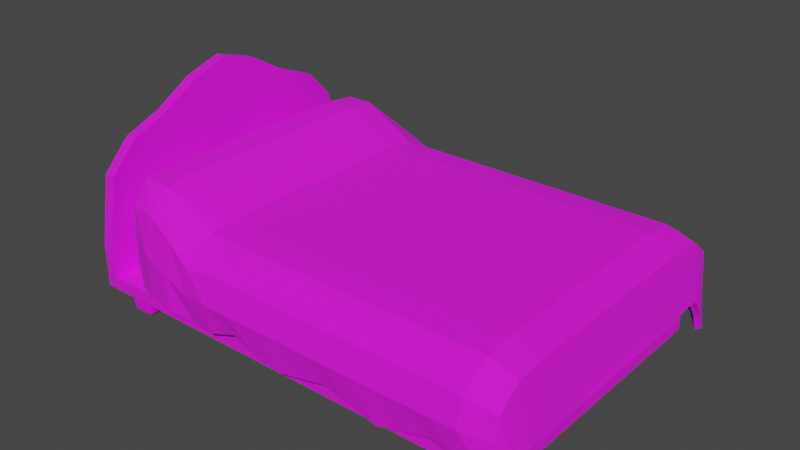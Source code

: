 # Source: Bed.blend  (saved by Blender 3.1.7; exported with 4.5.12 LTS)
import bpy
from mathutils import Matrix  # noqa: F401  (used for matrix-valued properties, if any)

bpy.ops.wm.read_factory_settings(use_empty=True)
scene = bpy.context.scene
scene.name = 'Scene'

# ---- collections
col_collection = bpy.data.collections.new('Collection'); scene.collection.children.link(col_collection)

# ---- images (referenced by path relative to the original .blend; pixels are not part of the script)
import os
ASSET_DIR = os.environ.get("B2B_ASSET_DIR", "")  # directory of the original .blend (textures are referenced by path, not embedded)
HERE = os.path.dirname(os.path.abspath(__file__))  # packed textures are extracted next to this script under _unpacked/

def load_image(name, relpath, width, height, colorspace="sRGB"):
    """Load a texture the original file referenced (path relative to the .blend, or extracted next to this script)."""
    p = next((c for c in (os.path.join(HERE, relpath), os.path.join(ASSET_DIR, relpath)) if relpath and os.path.exists(c)), "")
    if p:
        img = bpy.data.images.load(p, check_existing=True)
        img.name = name
    else:  # same state as the original file: an image datablock whose file is absent (Cycles renders it pink)
        img = bpy.data.images.new(name, width, height)
        img.source = "FILE"
        img.filepath = "//" + (relpath or name)
    img.colorspace_settings.name = colorspace
    return img
img_2023_03_10___material_sheet_png = load_image('2023-03-10 — Material sheet.png', '2023-03-13 — Bed normal map.png', 1024, 1024, 'sRGB')

# ---- materials (node trees are filled in below, after node groups)
mat_material = bpy.data.materials.new('Material')
mat_material.alpha_threshold = 0.0
mat_material.line_color = (0.0, 0.0, 0.0, 1.0)

# ---- material node trees
mat_material.use_nodes = True; mat_material.node_tree.nodes.clear()
_N = mat_material.node_tree.nodes; _L = mat_material.node_tree.links
n0 = _N.new('ShaderNodeOutputMaterial'); n0.name = 'Material Output'; n0.location = (300, 300)
n1 = _N.new('ShaderNodeBsdfPrincipled'); n1.name = 'Principled BSDF'; n1.location = (10, 300)
n1.distribution = 'GGX'
n1.subsurface_method = 'RANDOM_WALK_SKIN'
n1.inputs[2].default_value = 0.9211
n1.inputs[3].default_value = 1.45
n1.inputs[8].default_value = 1.0
n1.inputs[10].default_value = 0.008772
n1.inputs[27].default_value = (0.0, 0.0, 0.0, 1.0)
n1.inputs[28].default_value = 1.0
n2 = _N.new('ShaderNodeTexImage'); n2.name = 'Image Texture'; n2.location = (-280, 260)
n2.image = img_2023_03_10___material_sheet_png
n3 = _N.new('ShaderNodeMix'); n3.name = 'Mix'; n3.location = (-160, 180)
n3.data_type = 'RGBA'
n3.inputs[0].default_value = 0.008772
n3.inputs[7].default_value = (0.1128, 0.1128, 0.1128, 1.0)
_L.new(n1.outputs[0], n0.inputs[0])
_L.new(n2.outputs[0], n3.inputs[6])
_L.new(n3.outputs[2], n1.inputs[0])
n0.is_active_output = True

# ---- world
world_world = bpy.data.worlds.new('World'); scene.world = world_world
world_world.use_nodes = True; world_world.node_tree.nodes.clear()
_N = world_world.node_tree.nodes; _L = world_world.node_tree.links
n0 = _N.new('ShaderNodeOutputWorld'); n0.name = 'World Output'; n0.location = (300, 300)
n1 = _N.new('ShaderNodeBackground'); n1.name = 'Background'; n1.location = (10, 300)
n1.inputs[0].default_value = (0.05088, 0.05088, 0.05088, 1.0)
_L.new(n1.outputs[0], n0.inputs[0])
n0.is_active_output = True
world_world.color = (0.05088, 0.05088, 0.05088)
world_world.use_sun_shadow = False
world_world.sun_shadow_jitter_overblur = 0.0

# ---- meshes
me_cube_001 = bpy.data.meshes.new('Cube.001')
me_cube_001.from_pydata([(-1.0, -1.0, -1.0), (-1.0, -1.0, 1.0), (-1.0, 1.0, -1.0), (-1.0, 1.0, 1.0), (1.0, -1.0, -1.0), (1.0, -1.0, 1.0), (1.0, 1.0, -1.0), (1.0, 1.0, 1.0)], [], [(0, 1, 3, 2), (2, 3, 7, 6), (6, 7, 5, 4), (4, 5, 1, 0), (2, 6, 4, 0), (7, 3, 1, 5)])
_uv = me_cube_001.uv_layers.new(name='UVMap')
_uv.uv.foreach_set('vector', [0.3942, 0.595, 0.4274, 0.595, 0.4274, 0.6282, 0.3942, 0.6282, 0.3942, 0.6282, 0.4274, 0.6282, 0.4274, 0.6614, 0.3942, 0.6614, 0.3942, 0.6614, 0.4274, 0.6614, 0.4274, 0.6946, 0.3942, 0.6946, 0.3942, 0.6946, 0.4274, 0.6946, 0.4274, 0.7278, 0.3942, 0.7278, 0.361, 0.6614, 0.3942, 0.6614, 0.3942, 0.6946, 0.361, 0.6946, 0.4274, 0.6614, 0.4606, 0.6614, 0.4606, 0.6946, 0.4274, 0.6946])
me_cube_001.materials.append(mat_material)
me_cube_001.use_remesh_fix_poles = True
me_cube_001.use_remesh_preserve_attributes = False
me_cube_001.update()
me_cube_002 = bpy.data.meshes.new('Cube.002')
me_cube_002.from_pydata([(-1.0, -1.0, -1.0), (-1.0, -1.0, 1.0), (-1.0, 1.0, -1.0), (-1.0, 1.0, 1.0), (1.0, -1.0, -1.0), (1.0, -1.0, 1.0), (1.0, 1.0, -1.0), (1.0, 1.0, 1.0)], [], [(0, 1, 3, 2), (2, 3, 7, 6), (6, 7, 5, 4), (4, 5, 1, 0), (2, 6, 4, 0), (7, 3, 1, 5)])
_uv = me_cube_002.uv_layers.new(name='UVMap')
_uv.uv.foreach_set('vector', [0.9029, 0.9894, 0.8535, 0.9894, 0.8535, 0.9399, 0.9029, 0.9399, 0.9029, 0.9399, 0.8535, 0.9399, 0.8535, 0.8905, 0.9029, 0.8905, 0.9029, 0.8905, 0.8535, 0.8905, 0.8535, 0.8411, 0.9029, 0.8411, 0.9029, 0.8411, 0.8535, 0.8411, 0.8535, 0.7916, 0.9029, 0.7916, 0.9523, 0.8905, 0.9029, 0.8905, 0.9029, 0.8411, 0.9523, 0.8411, 0.8535, 0.8905, 0.8041, 0.8905, 0.8041, 0.8411, 0.8535, 0.8411])
me_cube_002.materials.append(mat_material)
me_cube_002.use_remesh_fix_poles = True
me_cube_002.use_remesh_preserve_attributes = False
me_cube_002.update()
me_cube_003 = bpy.data.meshes.new('Cube.003')
me_cube_003.from_pydata([(-1.0, -1.0, -1.0), (-1.0, -1.0, 1.0), (-1.0, 1.0, -1.0), (-1.0, 1.0, 1.0), (1.0, -1.0, -1.0), (1.0, -1.0, 1.0), (1.0, 1.0, -1.0), (1.0, 1.0, 1.0)], [], [(0, 1, 3, 2), (2, 3, 7, 6), (6, 7, 5, 4), (4, 5, 1, 0), (2, 6, 4, 0), (7, 3, 1, 5)])
_uv = me_cube_003.uv_layers.new(name='UVMap')
_uv.uv.foreach_set('vector', [0.9029, 0.9894, 0.8535, 0.9894, 0.8535, 0.9399, 0.9029, 0.9399, 0.9029, 0.9399, 0.8535, 0.9399, 0.8535, 0.8905, 0.9029, 0.8905, 0.9029, 0.8905, 0.8535, 0.8905, 0.8535, 0.8411, 0.9029, 0.8411, 0.9029, 0.8411, 0.8535, 0.8411, 0.8535, 0.7916, 0.9029, 0.7916, 0.9523, 0.8905, 0.9029, 0.8905, 0.9029, 0.8411, 0.9523, 0.8411, 0.8535, 0.8905, 0.8041, 0.8905, 0.8041, 0.8411, 0.8535, 0.8411])
me_cube_003.materials.append(mat_material)
me_cube_003.use_remesh_fix_poles = True
me_cube_003.use_remesh_preserve_attributes = False
me_cube_003.update()
me_cube_004 = bpy.data.meshes.new('Cube.004')
me_cube_004.from_pydata([(-1.0, -1.0, -1.0), (-1.0, -1.0, 1.0), (-1.0, 1.0, -1.0), (-1.0, 1.0, 1.0), (-0.9512, 1.0, -1.0), (-0.9512, 1.0, 1.0), (-0.9512, -1.0, -1.0), (-0.9512, -1.0, 1.0), (-1.0, 0.75, -1.0), (-1.0, 0.5, -1.0), (-1.0, 0.25, -1.0), (-1.0, 0.0, -1.0), (-1.0, -0.25, -1.0), (-1.0, -0.5, -1.0), (-1.0, -0.75, -1.0), (-1.0, -0.75, 1.0), (-1.0, -0.5, 1.0), (-1.0, -0.25, 1.0), (-1.0, 0.0, 1.0), (-1.0, 0.25, 1.0), (-1.0, 0.5, 1.0), (-1.0, 0.75, 1.0), (0.9606, -0.75, -1.0), (0.9606, -0.5, -1.0), (0.9606, -0.25, -1.0), (0.9606, 0.0, -1.0), (0.9606, 0.25, -1.0), (0.9606, 0.5, -1.0), (0.9606, 0.75, -1.0), (0.9606, 0.75, 1.0), (0.9606, 0.5, 1.0), (0.9606, 0.25, 1.0), (0.9606, 0.0, 1.0), (0.9606, -0.25, 1.0), (0.9606, -0.5, 1.0), (0.9606, -0.75, 1.0), (-0.9512, 0.75, 1.0), (-0.9512, 0.5, 1.0), (-0.9512, 0.25, 1.0), (-0.9512, 0.0, 1.0), (-0.9512, -0.25, 1.0), (-0.9512, -0.5, 1.0), (-0.9512, -0.75, 1.0), (-0.9512, 0.75, -1.0), (-0.9512, 0.5, -1.0), (-0.9512, 0.25, -1.0), (-0.9512, 0.0, -1.0), (-0.9512, -0.25, -1.0), (-0.9512, -0.5, -1.0), (-0.9512, -0.75, -1.0), (-1.0, -0.75, 22.04), (-1.0, -0.5, 24.5), (-1.0, -0.25, 28.26), (-1.0, 0.0, 30.2), (-1.0, 0.25, 28.26), (-1.0, 0.5, 24.5), (-1.0, 0.75, 22.04), (-0.9512, 0.75, 22.04), (-0.9512, 0.5, 24.5), (-0.9512, 0.25, 28.26), (-0.9512, 0.0, 30.2), (-0.9512, -0.25, 28.26), (-0.9512, -0.5, 24.5), (-0.9512, -0.75, 22.04), (0.9606, -0.7829, -1.0), (0.7435, -1.0, -1.0), (0.897, -0.9364, -1.0), (0.7435, -1.0, 1.0), (0.9606, -0.7829, 1.0), (0.897, -0.9364, 1.0), (0.7435, 1.0, -1.0), (0.9606, 0.7829, -1.0), (0.897, 0.9364, -1.0), (0.9606, 0.7829, 1.0), (0.7435, 1.0, 1.0), (0.897, 0.9364, 1.0), (-1.0, -1.0, 6.076), (-1.0, -0.75, 22.04), (-1.0, -0.9268, 17.34), (-1.0, 0.75, 22.04), (-1.0, 1.0, 6.076), (-1.0, 0.9268, 17.34), (-0.9512, -0.75, 22.04), (-0.9512, -1.0, 6.076), (-0.9512, -0.9268, 17.34), (-0.9512, 1.0, 6.076), (-0.9512, 0.75, 22.04), (-0.9512, 0.9268, 17.34)], [], [(8, 21, 3, 2), (73, 75, 74, 5, 36, 29), (35, 42, 7, 67, 69, 68), (6, 7, 1, 0), (22, 35, 68, 64), (71, 73, 29, 28), (14, 49, 6, 0), (49, 22, 64, 66, 65, 6), (2, 3, 5, 4), (86, 79, 56, 57), (63, 50, 77, 82), (3, 21, 56, 79, 81, 80), (15, 1, 76, 78, 77, 50), (7, 42, 63, 82, 84, 83), (21, 20, 55, 56), (20, 19, 54, 55), (19, 18, 53, 54), (18, 17, 52, 53), (17, 16, 51, 52), (16, 15, 50, 51), (5, 3, 80, 85), (57, 56, 55, 58), (58, 55, 54, 59), (59, 54, 53, 60), (60, 53, 52, 61), (61, 52, 51, 62), (62, 51, 50, 63), (2, 4, 43, 8), (8, 43, 44, 9), (9, 44, 45, 10), (10, 45, 46, 11), (11, 46, 47, 12), (12, 47, 48, 13), (13, 48, 49, 14), (29, 36, 37, 30), (30, 37, 38, 31), (31, 38, 39, 32), (32, 39, 40, 33), (33, 40, 41, 34), (34, 41, 42, 35), (36, 5, 85, 87, 86, 57), (42, 41, 62, 63), (41, 40, 61, 62), (40, 39, 60, 61), (39, 38, 59, 60), (38, 37, 58, 59), (37, 36, 57, 58), (4, 5, 74, 70), (43, 28, 27, 44), (44, 27, 26, 45), (45, 26, 25, 46), (46, 25, 24, 47), (47, 24, 23, 48), (48, 23, 22, 49), (4, 70, 72, 71, 28, 43), (28, 29, 30, 27), (27, 30, 31, 26), (26, 31, 32, 25), (25, 32, 33, 24), (24, 33, 34, 23), (23, 34, 35, 22), (0, 1, 15, 14), (14, 15, 16, 13), (13, 16, 17, 12), (12, 17, 18, 11), (11, 18, 19, 10), (10, 19, 20, 9), (9, 20, 21, 8), (73, 71, 72, 75), (75, 72, 70, 74), (67, 65, 66, 69), (69, 66, 64, 68), (65, 67, 7, 6), (82, 77, 78, 84), (84, 78, 76, 83), (79, 86, 87, 81), (81, 87, 85, 80), (1, 7, 83, 76)])
_uv = me_cube_004.uv_layers.new(name='UVMap')
_uv.uv.foreach_set('vector', [0.1469, 0.8532, 0.1828, 0.8532, 0.1828, 0.8577, 0.1469, 0.8577, 0.1828, 0.8975, 0.1839, 0.8947, 0.1867, 0.8936, 0.2177, 0.8936, 0.2177, 0.8981, 0.1828, 0.8981, 0.1828, 0.925, 0.2177, 0.925, 0.2177, 0.9294, 0.1867, 0.9294, 0.1839, 0.9283, 0.1828, 0.9255, 0.1469, 0.9644, 0.1828, 0.9644, 0.1828, 0.9653, 0.1469, 0.9653, 0.1469, 0.925, 0.1828, 0.925, 0.1828, 0.9255, 0.1469, 0.9255, 0.1469, 0.8975, 0.1828, 0.8975, 0.1828, 0.8981, 0.1469, 0.8981, 0.1111, 0.925, 0.1119, 0.925, 0.1119, 0.9294, 0.1111, 0.9294, 0.1119, 0.925, 0.1469, 0.925, 0.1469, 0.9255, 0.1458, 0.9283, 0.1429, 0.9294, 0.1119, 0.9294, 0.1469, 0.8577, 0.1828, 0.8577, 0.1828, 0.8586, 0.1469, 0.8586, 0.2177, 0.8981, 0.2186, 0.8981, 0.2186, 0.8981, 0.2177, 0.8981, 0.2177, 0.925, 0.2186, 0.925, 0.2186, 0.925, 0.2177, 0.925, 0.1828, 0.8577, 0.1828, 0.8532, 0.1828, 0.8532, 0.1828, 0.8532, 0.1828, 0.8564, 0.1828, 0.8577, 0.1828, 0.8264, 0.1828, 0.8219, 0.1828, 0.8219, 0.1828, 0.8232, 0.1828, 0.8264, 0.1828, 0.8264, 0.2177, 0.9294, 0.2177, 0.925, 0.2177, 0.925, 0.2177, 0.925, 0.2177, 0.9281, 0.2177, 0.9294, 0.1828, 0.8532, 0.1828, 0.8488, 0.1828, 0.8488, 0.1828, 0.8532, 0.1828, 0.8488, 0.1828, 0.8443, 0.1828, 0.8443, 0.1828, 0.8488, 0.1828, 0.8443, 0.1828, 0.8398, 0.1828, 0.8398, 0.1828, 0.8443, 0.1828, 0.8398, 0.1828, 0.8353, 0.1828, 0.8353, 0.1828, 0.8398, 0.1828, 0.8353, 0.1828, 0.8308, 0.1828, 0.8308, 0.1828, 0.8353, 0.1828, 0.8308, 0.1828, 0.8264, 0.1828, 0.8264, 0.1828, 0.8308, 0.1828, 0.8586, 0.1828, 0.8577, 0.1828, 0.8577, 0.1828, 0.8586, 0.2177, 0.8981, 0.2186, 0.8981, 0.2186, 0.9025, 0.2177, 0.9025, 0.2177, 0.9025, 0.2186, 0.9025, 0.2186, 0.907, 0.2177, 0.907, 0.2177, 0.907, 0.2186, 0.907, 0.2186, 0.9115, 0.2177, 0.9115, 0.2177, 0.9115, 0.2186, 0.9115, 0.2186, 0.916, 0.2177, 0.916, 0.2177, 0.916, 0.2186, 0.916, 0.2186, 0.9205, 0.2177, 0.9205, 0.2177, 0.9205, 0.2186, 0.9205, 0.2186, 0.925, 0.2177, 0.925, 0.1111, 0.8936, 0.1119, 0.8936, 0.1119, 0.8981, 0.1111, 0.8981, 0.1111, 0.8981, 0.1119, 0.8981, 0.1119, 0.9025, 0.1111, 0.9025, 0.1111, 0.9025, 0.1119, 0.9025, 0.1119, 0.907, 0.1111, 0.907, 0.1111, 0.907, 0.1119, 0.907, 0.1119, 0.9115, 0.1111, 0.9115, 0.1111, 0.9115, 0.1119, 0.9115, 0.1119, 0.916, 0.1111, 0.916, 0.1111, 0.916, 0.1119, 0.916, 0.1119, 0.9205, 0.1111, 0.9205, 0.1111, 0.9205, 0.1119, 0.9205, 0.1119, 0.925, 0.1111, 0.925, 0.1828, 0.8981, 0.2177, 0.8981, 0.2177, 0.9025, 0.1828, 0.9025, 0.1828, 0.9025, 0.2177, 0.9025, 0.2177, 0.907, 0.1828, 0.907, 0.1828, 0.907, 0.2177, 0.907, 0.2177, 0.9115, 0.1828, 0.9115, 0.1828, 0.9115, 0.2177, 0.9115, 0.2177, 0.916, 0.1828, 0.916, 0.1828, 0.916, 0.2177, 0.916, 0.2177, 0.9205, 0.1828, 0.9205, 0.1828, 0.9205, 0.2177, 0.9205, 0.2177, 0.925, 0.1828, 0.925, 0.2177, 0.8981, 0.2177, 0.8936, 0.2177, 0.8936, 0.2177, 0.8949, 0.2177, 0.8981, 0.2177, 0.8981, 0.2177, 0.925, 0.2177, 0.9205, 0.2177, 0.9205, 0.2177, 0.925, 0.2177, 0.9205, 0.2177, 0.916, 0.2177, 0.916, 0.2177, 0.9205, 0.2177, 0.916, 0.2177, 0.9115, 0.2177, 0.9115, 0.2177, 0.916, 0.2177, 0.9115, 0.2177, 0.907, 0.2177, 0.907, 0.2177, 0.9115, 0.2177, 0.907, 0.2177, 0.9025, 0.2177, 0.9025, 0.2177, 0.907, 0.2177, 0.9025, 0.2177, 0.8981, 0.2177, 0.8981, 0.2177, 0.9025, 0.1469, 0.8586, 0.1828, 0.8586, 0.1828, 0.8896, 0.1469, 0.8896, 0.1119, 0.8981, 0.1469, 0.8981, 0.1469, 0.9025, 0.1119, 0.9025, 0.1119, 0.9025, 0.1469, 0.9025, 0.1469, 0.907, 0.1119, 0.907, 0.1119, 0.907, 0.1469, 0.907, 0.1469, 0.9115, 0.1119, 0.9115, 0.1119, 0.9115, 0.1469, 0.9115, 0.1469, 0.916, 0.1119, 0.916, 0.1119, 0.916, 0.1469, 0.916, 0.1469, 0.9205, 0.1119, 0.9205, 0.1119, 0.9205, 0.1469, 0.9205, 0.1469, 0.925, 0.1119, 0.925, 0.1119, 0.8936, 0.1429, 0.8936, 0.1458, 0.8947, 0.1469, 0.8975, 0.1469, 0.8981, 0.1119, 0.8981, 0.1469, 0.8981, 0.1828, 0.8981, 0.1828, 0.9025, 0.1469, 0.9025, 0.1469, 0.9025, 0.1828, 0.9025, 0.1828, 0.907, 0.1469, 0.907, 0.1469, 0.907, 0.1828, 0.907, 0.1828, 0.9115, 0.1469, 0.9115, 0.1469, 0.9115, 0.1828, 0.9115, 0.1828, 0.916, 0.1469, 0.916, 0.1469, 0.916, 0.1828, 0.916, 0.1828, 0.9205, 0.1469, 0.9205, 0.1469, 0.9205, 0.1828, 0.9205, 0.1828, 0.925, 0.1469, 0.925, 0.1469, 0.8219, 0.1828, 0.8219, 0.1828, 0.8264, 0.1469, 0.8264, 0.1469, 0.8264, 0.1828, 0.8264, 0.1828, 0.8308, 0.1469, 0.8308, 0.1469, 0.8308, 0.1828, 0.8308, 0.1828, 0.8353, 0.1469, 0.8353, 0.1469, 0.8353, 0.1828, 0.8353, 0.1828, 0.8398, 0.1469, 0.8398, 0.1469, 0.8398, 0.1828, 0.8398, 0.1828, 0.8443, 0.1469, 0.8443, 0.1469, 0.8443, 0.1828, 0.8443, 0.1828, 0.8488, 0.1469, 0.8488, 0.1469, 0.8488, 0.1828, 0.8488, 0.1828, 0.8532, 0.1469, 0.8532, 0.1828, 0.8975, 0.1469, 0.8975, 0.1469, 0.8936, 0.1828, 0.8936, 0.1828, 0.8936, 0.1469, 0.8936, 0.1469, 0.8896, 0.1828, 0.8896, 0.1828, 0.9334, 0.1469, 0.9334, 0.1469, 0.9294, 0.1828, 0.9294, 0.1828, 0.9294, 0.1469, 0.9294, 0.1469, 0.9255, 0.1828, 0.9255, 0.1469, 0.9334, 0.1828, 0.9334, 0.1828, 0.9644, 0.1469, 0.9644, 0.2177, 0.925, 0.2186, 0.925, 0.2186, 0.9294, 0.2177, 0.9294, 0.1828, 0.9644, 0.1828, 0.9653, 0.1828, 0.9653, 0.1828, 0.9644, 0.2186, 0.8981, 0.2177, 0.8981, 0.2177, 0.8936, 0.2186, 0.8936, 0.1828, 0.8577, 0.1828, 0.8586, 0.1828, 0.8586, 0.1828, 0.8577, 0.1828, 0.9653, 0.1828, 0.9644, 0.1828, 0.9644, 0.1828, 0.9653])
me_cube_004.materials.append(mat_material)
me_cube_004.use_remesh_fix_poles = True
me_cube_004.use_remesh_preserve_attributes = False
me_cube_004.update()
me_cube_005 = bpy.data.meshes.new('Cube.005')
me_cube_005.from_pydata([(13.15, -10.61, -1.101), (13.15, -10.61, 0.02822), (13.15, -8.61, -1.101), (13.15, -8.61, 0.02822), (15.15, -10.61, -1.101), (15.15, -10.61, 0.02822), (15.15, -8.61, -1.101), (15.15, -8.61, 0.02822), (-14.9, -10.61, -1.101), (-14.9, -10.61, 0.02822), (-14.9, -8.61, -1.101), (-14.9, -8.61, 0.02822), (-16.9, -10.61, -1.101), (-16.9, -10.61, 0.02822), (-16.9, -8.61, -1.101), (-16.9, -8.61, 0.02822), (13.15, 10.61, -1.101), (13.15, 10.61, 0.02822), (13.15, 8.61, -1.101), (13.15, 8.61, 0.02822), (15.15, 10.61, -1.101), (15.15, 10.61, 0.02822), (15.15, 8.61, -1.101), (15.15, 8.61, 0.02822), (-14.9, 10.61, -1.101), (-14.9, 10.61, 0.02822), (-14.9, 8.61, -1.101), (-14.9, 8.61, 0.02822), (-16.9, 10.61, -1.101), (-16.9, 10.61, 0.02822), (-16.9, 8.61, -1.101), (-16.9, 8.61, 0.02822)], [], [(0, 1, 3, 2), (2, 3, 7, 6), (6, 7, 5, 4), (4, 5, 1, 0), (2, 6, 4, 0), (7, 3, 1, 5), (8, 10, 11, 9), (10, 14, 15, 11), (14, 12, 13, 15), (12, 8, 9, 13), (10, 8, 12, 14), (15, 13, 9, 11), (16, 18, 19, 17), (18, 22, 23, 19), (22, 20, 21, 23), (20, 16, 17, 21), (18, 16, 20, 22), (23, 21, 17, 19), (24, 25, 27, 26), (26, 27, 31, 30), (30, 31, 29, 28), (28, 29, 25, 24), (26, 30, 28, 24), (31, 27, 25, 29)])
_uv = me_cube_005.uv_layers.new(name='UVMap')
_uv.uv.foreach_set('vector', [0.3514, 0.8205, 0.3872, 0.8205, 0.3872, 0.8563, 0.3514, 0.8563, 0.3514, 0.8563, 0.3872, 0.8563, 0.3872, 0.892, 0.3514, 0.892, 0.3514, 0.892, 0.3872, 0.892, 0.3872, 0.9278, 0.3514, 0.9278, 0.3514, 0.9278, 0.3872, 0.9278, 0.3872, 0.9636, 0.3514, 0.9636, 0.3157, 0.892, 0.3514, 0.892, 0.3514, 0.9278, 0.3157, 0.9278, 0.3872, 0.892, 0.423, 0.892, 0.423, 0.9278, 0.3872, 0.9278, 0.3514, 0.8205, 0.3514, 0.8563, 0.3872, 0.8563, 0.3872, 0.8205, 0.3514, 0.8563, 0.3514, 0.892, 0.3872, 0.892, 0.3872, 0.8563, 0.3514, 0.892, 0.3514, 0.9278, 0.3872, 0.9278, 0.3872, 0.892, 0.3514, 0.9278, 0.3514, 0.9636, 0.3872, 0.9636, 0.3872, 0.9278, 0.3157, 0.892, 0.3157, 0.9278, 0.3514, 0.9278, 0.3514, 0.892, 0.3872, 0.892, 0.3872, 0.9278, 0.423, 0.9278, 0.423, 0.892, 0.3514, 0.8205, 0.3514, 0.8563, 0.3872, 0.8563, 0.3872, 0.8205, 0.3514, 0.8563, 0.3514, 0.892, 0.3872, 0.892, 0.3872, 0.8563, 0.3514, 0.892, 0.3514, 0.9278, 0.3872, 0.9278, 0.3872, 0.892, 0.3514, 0.9278, 0.3514, 0.9636, 0.3872, 0.9636, 0.3872, 0.9278, 0.3157, 0.892, 0.3157, 0.9278, 0.3514, 0.9278, 0.3514, 0.892, 0.3872, 0.892, 0.3872, 0.9278, 0.423, 0.9278, 0.423, 0.892, 0.3514, 0.8205, 0.3872, 0.8205, 0.3872, 0.8563, 0.3514, 0.8563, 0.3514, 0.8563, 0.3872, 0.8563, 0.3872, 0.892, 0.3514, 0.892, 0.3514, 0.892, 0.3872, 0.892, 0.3872, 0.9278, 0.3514, 0.9278, 0.3514, 0.9278, 0.3872, 0.9278, 0.3872, 0.9636, 0.3514, 0.9636, 0.3157, 0.892, 0.3514, 0.892, 0.3514, 0.9278, 0.3157, 0.9278, 0.3872, 0.892, 0.423, 0.892, 0.423, 0.9278, 0.3872, 0.9278])
me_cube_005.materials.append(mat_material)
me_cube_005.use_remesh_fix_poles = True
me_cube_005.use_remesh_preserve_attributes = False
me_cube_005.update()
me_plane_001 = bpy.data.meshes.new('Plane.001')
me_plane_001.from_pydata([(-0.9938, 0.6837, -0.3097), (0.9131, 0.7114, -0.4177), (-0.9938, 0.5, 0.12), (-0.9938, 0.0, 0.12), (0.9131, 0.0, -0.2378), (0.9131, 0.4825, -0.2515), (0.5062, 0.7444, -0.3003), (0.006168, 0.7444, -0.3003), (-0.4938, 0.7444, -0.302), (-0.4938, 0.0, -0.002569), (-0.4938, 0.5, -0.002569), (0.006168, 0.0, -0.002569), (0.006168, 0.5, -0.002569), (0.5062, 0.0, -0.002569), (0.5062, 0.5, -0.002569), (0.9131, 0.5402, -0.247), (0.9131, 0.611, -0.2547), (0.9131, 0.6764, -0.3438), (-0.6188, 0.7287, -0.3135), (-0.7438, 0.7547, -0.2941), (-0.8688, 0.7343, -0.2956), (-0.9938, 0.6948, -0.1171), (-0.9938, 0.6875, 0.03739), (-0.9938, 0.625, 0.1079), (-0.9938, 0.375, 0.12), (-0.9938, 0.25, 0.12), (-0.9938, 0.125, 0.12), (0.9131, 0.125, -0.2378), (0.9131, 0.25, -0.2378), (0.9131, 0.3768, -0.2513), (0.8693, 0.7338, -0.358), (0.7562, 0.7428, -0.3113), (0.6312, 0.7444, -0.2708), (0.3812, 0.7444, -0.3346), (0.2562, 0.7444, -0.3003), (0.1312, 0.7444, -0.2757), (-0.1188, 0.7444, -0.3248), (-0.2438, 0.7444, -0.3003), (-0.3688, 0.7444, -0.261), (-0.4938, 0.625, -0.01465), (-0.4938, 0.7465, -0.08387), (-0.4938, 0.7711, -0.1796), (-0.4938, 0.125, -0.002569), (-0.4938, 0.25, -0.002569), (-0.4938, 0.375, -0.002569), (0.006168, 0.625, -0.01465), (0.006168, 0.7465, -0.08387), (0.006168, 0.7711, -0.1788), (0.006168, 0.125, -0.002569), (0.006168, 0.25, -0.002569), (0.006168, 0.375, -0.002569), (0.5062, 0.625, -0.01465), (0.5062, 0.7465, -0.08387), (0.5062, 0.7711, -0.1788), (0.5062, 0.125, -0.002569), (0.5062, 0.25, -0.002569), (0.5062, 0.375, -0.002569), (-0.6188, 0.0, -0.002569), (-0.7438, 0.0, 0.06125), (-0.8688, 0.0, 0.12), (-0.6188, 0.5, -0.002569), (-0.7438, 0.5, 0.06125), (-0.8688, 0.5, 0.12), (-0.1188, 0.0, -0.002569), (-0.2438, 0.0, -0.002569), (-0.3688, 0.0, -0.002569), (-0.1188, 0.5, -0.002569), (-0.2438, 0.5, -0.002569), (-0.3688, 0.5, -0.002569), (0.3812, 0.0, -0.002569), (0.2562, 0.0, -0.002569), (0.1312, 0.0, -0.002569), (0.3812, 0.5, -0.002569), (0.2562, 0.5, -0.002569), (0.1312, 0.5, -0.002569), (0.8693, 0.0, -0.03252), (0.7562, 0.0, -0.002569), (0.6312, 0.0, -0.002569), (0.8693, 0.5, -0.03252), (0.7562, 0.5, -0.002569), (0.6312, 0.5, -0.002569), (0.6312, 0.125, -0.002569), (0.6312, 0.25, -0.002569), (0.6312, 0.375, -0.002569), (0.7562, 0.125, -0.002569), (0.7562, 0.25, -0.002569), (0.7562, 0.375, -0.002569), (0.8693, 0.125, -0.03252), (0.8693, 0.25, -0.03252), (0.8693, 0.375, -0.03252), (0.1312, 0.125, -0.002569), (0.1312, 0.25, -0.002569), (0.1312, 0.375, -0.002569), (0.2562, 0.125, -0.002569), (0.2562, 0.25, -0.002569), (0.2562, 0.375, -0.002569), (0.3812, 0.125, -0.002569), (0.3812, 0.25, -0.002569), (0.3812, 0.375, -0.002569), (-0.3688, 0.125, -0.002569), (-0.3688, 0.25, -0.002569), (-0.3688, 0.375, -0.002569), (-0.2438, 0.125, -0.002569), (-0.2438, 0.25, -0.002569), (-0.2438, 0.375, -0.002569), (-0.1188, 0.125, -0.002569), (-0.1188, 0.25, -0.002569), (-0.1188, 0.375, -0.002569), (-0.8688, 0.125, 0.12), (-0.8688, 0.25, 0.12), (-0.8688, 0.375, 0.12), (-0.7438, 0.125, 0.06125), (-0.7438, 0.25, 0.06125), (-0.7438, 0.375, 0.06125), (-0.6188, 0.125, -0.002569), (-0.6188, 0.25, -0.002569), (-0.6188, 0.375, -0.002569), (0.1312, 0.625, -0.01465), (0.1312, 0.7465, -0.08387), (0.1312, 0.7711, -0.1788), (0.2562, 0.625, -0.01465), (0.2562, 0.7465, -0.08387), (0.2562, 0.7711, -0.1788), (0.3812, 0.625, -0.01465), (0.3812, 0.7465, -0.08387), (0.3812, 0.7711, -0.1788), (-0.3688, 0.625, -0.01465), (-0.3688, 0.7465, -0.08387), (-0.3688, 0.7711, -0.1788), (-0.2438, 0.625, -0.01465), (-0.2438, 0.7465, -0.08387), (-0.2438, 0.7711, -0.1788), (-0.1188, 0.625, -0.01465), (-0.1188, 0.7465, -0.08387), (-0.1188, 0.7711, -0.1788), (-0.8688, 0.625, 0.1079), (-0.8688, 0.7134, 0.03739), (-0.8688, 0.7451, -0.1041), (-0.7438, 0.625, 0.04917), (-0.7438, 0.7365, -0.01496), (-0.7438, 0.7593, -0.1429), (-0.6188, 0.625, -0.01465), (-0.6188, 0.7567, -0.07801), (-0.6188, 0.7607, -0.1887), (0.6312, 0.625, -0.01465), (0.6312, 0.7465, -0.08387), (0.6312, 0.7711, -0.1788), (0.7562, 0.625, -0.01465), (0.7562, 0.7465, -0.08387), (0.7562, 0.7711, -0.1788), (0.8693, 0.625, -0.0446), (0.8693, 0.7215, -0.1134), (0.8693, 0.736, -0.1959)], [], [(152, 17, 1, 30), (143, 41, 8, 18), (134, 47, 7, 36), (125, 53, 6, 33), (116, 44, 10, 60), (107, 50, 12, 66), (98, 56, 14, 72), (89, 29, 5, 78), (56, 83, 80, 14), (83, 86, 79, 80), (86, 89, 78, 79), (13, 77, 81, 54), (54, 81, 82, 55), (55, 82, 83, 56), (77, 76, 84, 81), (81, 84, 85, 82), (82, 85, 86, 83), (76, 75, 87, 84), (84, 87, 88, 85), (85, 88, 89, 86), (75, 4, 27, 87), (87, 27, 28, 88), (88, 28, 29, 89), (50, 92, 74, 12), (92, 95, 73, 74), (95, 98, 72, 73), (11, 71, 90, 48), (48, 90, 91, 49), (49, 91, 92, 50), (71, 70, 93, 90), (90, 93, 94, 91), (91, 94, 95, 92), (70, 69, 96, 93), (93, 96, 97, 94), (94, 97, 98, 95), (69, 13, 54, 96), (96, 54, 55, 97), (97, 55, 56, 98), (44, 101, 68, 10), (101, 104, 67, 68), (104, 107, 66, 67), (9, 65, 99, 42), (42, 99, 100, 43), (43, 100, 101, 44), (65, 64, 102, 99), (99, 102, 103, 100), (100, 103, 104, 101), (64, 63, 105, 102), (102, 105, 106, 103), (103, 106, 107, 104), (63, 11, 48, 105), (105, 48, 49, 106), (106, 49, 50, 107), (24, 110, 62, 2), (110, 113, 61, 62), (113, 116, 60, 61), (3, 59, 108, 26), (26, 108, 109, 25), (25, 109, 110, 24), (59, 58, 111, 108), (108, 111, 112, 109), (109, 112, 113, 110), (58, 57, 114, 111), (111, 114, 115, 112), (112, 115, 116, 113), (57, 9, 42, 114), (114, 42, 43, 115), (115, 43, 44, 116), (47, 119, 35, 7), (119, 122, 34, 35), (122, 125, 33, 34), (12, 74, 117, 45), (45, 117, 118, 46), (46, 118, 119, 47), (74, 73, 120, 117), (117, 120, 121, 118), (118, 121, 122, 119), (73, 72, 123, 120), (120, 123, 124, 121), (121, 124, 125, 122), (72, 14, 51, 123), (123, 51, 52, 124), (124, 52, 53, 125), (41, 128, 38, 8), (128, 131, 37, 38), (131, 134, 36, 37), (10, 68, 126, 39), (39, 126, 127, 40), (40, 127, 128, 41), (68, 67, 129, 126), (126, 129, 130, 127), (127, 130, 131, 128), (67, 66, 132, 129), (129, 132, 133, 130), (130, 133, 134, 131), (66, 12, 45, 132), (132, 45, 46, 133), (133, 46, 47, 134), (21, 137, 20, 0), (137, 140, 19, 20), (140, 143, 18, 19), (2, 62, 135, 23), (23, 135, 136, 22), (22, 136, 137, 21), (62, 61, 138, 135), (135, 138, 139, 136), (136, 139, 140, 137), (61, 60, 141, 138), (138, 141, 142, 139), (139, 142, 143, 140), (60, 10, 39, 141), (141, 39, 40, 142), (142, 40, 41, 143), (53, 146, 32, 6), (146, 149, 31, 32), (149, 152, 30, 31), (14, 80, 144, 51), (51, 144, 145, 52), (52, 145, 146, 53), (80, 79, 147, 144), (144, 147, 148, 145), (145, 148, 149, 146), (79, 78, 150, 147), (147, 150, 151, 148), (148, 151, 152, 149), (78, 5, 15, 150), (150, 15, 16, 151), (151, 16, 17, 152)])
_uv = me_plane_001.uv_layers.new(name='UVMap')
_uv.uv.foreach_set('vector', [0.9471, 0.9565, 0.9427, 0.9456, 0.9453, 0.9402, 0.947, 0.9445, 0.8818, 0.957, 0.891, 0.9577, 0.891, 0.9487, 0.8818, 0.9478, 0.9185, 0.9577, 0.9277, 0.9577, 0.9277, 0.9488, 0.9185, 0.947, 0.9552, 0.9577, 0.9644, 0.9577, 0.9644, 0.9488, 0.9552, 0.9463, 0.8818, 0.9604, 0.891, 0.9604, 0.891, 0.9696, 0.8818, 0.9696, 0.9185, 0.9604, 0.9277, 0.9604, 0.9277, 0.9696, 0.9185, 0.9696, 0.9552, 0.9604, 0.9644, 0.9604, 0.9644, 0.9696, 0.9552, 0.9696, 0.9206, 0.9684, 0.9208, 0.9524, 0.9285, 0.9524, 0.9298, 0.9684, 0.9644, 0.9604, 0.9735, 0.9604, 0.9735, 0.9696, 0.9644, 0.9696, 0.9735, 0.9604, 0.9827, 0.9604, 0.9827, 0.9696, 0.9735, 0.9696, 0.9827, 0.9604, 0.991, 0.9604, 0.991, 0.9696, 0.9827, 0.9696, 0.9644, 0.9329, 0.9735, 0.9329, 0.9735, 0.942, 0.9644, 0.942, 0.9644, 0.942, 0.9735, 0.942, 0.9735, 0.9512, 0.9644, 0.9512, 0.9644, 0.9512, 0.9735, 0.9512, 0.9735, 0.9604, 0.9644, 0.9604, 0.9735, 0.9329, 0.9827, 0.9329, 0.9827, 0.942, 0.9735, 0.942, 0.9735, 0.942, 0.9827, 0.942, 0.9827, 0.9512, 0.9735, 0.9512, 0.9735, 0.9512, 0.9827, 0.9512, 0.9827, 0.9604, 0.9735, 0.9604, 0.9827, 0.9329, 0.991, 0.9329, 0.991, 0.942, 0.9827, 0.942, 0.9827, 0.942, 0.991, 0.942, 0.991, 0.9512, 0.9827, 0.9512, 0.9827, 0.9512, 0.991, 0.9512, 0.991, 0.9604, 0.9827, 0.9604, 0.8931, 0.9684, 0.8931, 0.9534, 0.9023, 0.9534, 0.9023, 0.9684, 0.9023, 0.9684, 0.9023, 0.9534, 0.9114, 0.9534, 0.9114, 0.9684, 0.9114, 0.9684, 0.9114, 0.9534, 0.9208, 0.9524, 0.9206, 0.9684, 0.9277, 0.9604, 0.9368, 0.9604, 0.9368, 0.9696, 0.9277, 0.9696, 0.9368, 0.9604, 0.946, 0.9604, 0.946, 0.9696, 0.9368, 0.9696, 0.946, 0.9604, 0.9552, 0.9604, 0.9552, 0.9696, 0.946, 0.9696, 0.9277, 0.9329, 0.9368, 0.9329, 0.9368, 0.942, 0.9277, 0.942, 0.9277, 0.942, 0.9368, 0.942, 0.9368, 0.9512, 0.9277, 0.9512, 0.9277, 0.9512, 0.9368, 0.9512, 0.9368, 0.9604, 0.9277, 0.9604, 0.9368, 0.9329, 0.946, 0.9329, 0.946, 0.942, 0.9368, 0.942, 0.9368, 0.942, 0.946, 0.942, 0.946, 0.9512, 0.9368, 0.9512, 0.9368, 0.9512, 0.946, 0.9512, 0.946, 0.9604, 0.9368, 0.9604, 0.946, 0.9329, 0.9552, 0.9329, 0.9552, 0.942, 0.946, 0.942, 0.946, 0.942, 0.9552, 0.942, 0.9552, 0.9512, 0.946, 0.9512, 0.946, 0.9512, 0.9552, 0.9512, 0.9552, 0.9604, 0.946, 0.9604, 0.9552, 0.9329, 0.9644, 0.9329, 0.9644, 0.942, 0.9552, 0.942, 0.9552, 0.942, 0.9644, 0.942, 0.9644, 0.9512, 0.9552, 0.9512, 0.9552, 0.9512, 0.9644, 0.9512, 0.9644, 0.9604, 0.9552, 0.9604, 0.891, 0.9604, 0.9001, 0.9604, 0.9001, 0.9696, 0.891, 0.9696, 0.9001, 0.9604, 0.9093, 0.9604, 0.9093, 0.9696, 0.9001, 0.9696, 0.9093, 0.9604, 0.9185, 0.9604, 0.9185, 0.9696, 0.9093, 0.9696, 0.891, 0.9329, 0.9001, 0.9329, 0.9001, 0.942, 0.891, 0.942, 0.891, 0.942, 0.9001, 0.942, 0.9001, 0.9512, 0.891, 0.9512, 0.891, 0.9512, 0.9001, 0.9512, 0.9001, 0.9604, 0.891, 0.9604, 0.9001, 0.9329, 0.9093, 0.9329, 0.9093, 0.942, 0.9001, 0.942, 0.9001, 0.942, 0.9093, 0.942, 0.9093, 0.9512, 0.9001, 0.9512, 0.9001, 0.9512, 0.9093, 0.9512, 0.9093, 0.9604, 0.9001, 0.9604, 0.9093, 0.9329, 0.9185, 0.9329, 0.9185, 0.942, 0.9093, 0.942, 0.9093, 0.942, 0.9185, 0.942, 0.9185, 0.9512, 0.9093, 0.9512, 0.9093, 0.9512, 0.9185, 0.9512, 0.9185, 0.9604, 0.9093, 0.9604, 0.9185, 0.9329, 0.9277, 0.9329, 0.9277, 0.942, 0.9185, 0.942, 0.9185, 0.942, 0.9277, 0.942, 0.9277, 0.9512, 0.9185, 0.9512, 0.9185, 0.9512, 0.9277, 0.9512, 0.9277, 0.9604, 0.9185, 0.9604, 0.8543, 0.9604, 0.8634, 0.9604, 0.8634, 0.9696, 0.8543, 0.9696, 0.8634, 0.9604, 0.8726, 0.9604, 0.8726, 0.9696, 0.8634, 0.9696, 0.8726, 0.9604, 0.8818, 0.9604, 0.8818, 0.9696, 0.8726, 0.9696, 0.8543, 0.9329, 0.8634, 0.9329, 0.8634, 0.942, 0.8543, 0.942, 0.8543, 0.942, 0.8634, 0.942, 0.8634, 0.9512, 0.8543, 0.9512, 0.8543, 0.9512, 0.8634, 0.9512, 0.8634, 0.9604, 0.8543, 0.9604, 0.8634, 0.9329, 0.8726, 0.9329, 0.8726, 0.942, 0.8634, 0.942, 0.8634, 0.942, 0.8726, 0.942, 0.8726, 0.9512, 0.8634, 0.9512, 0.8634, 0.9512, 0.8726, 0.9512, 0.8726, 0.9604, 0.8634, 0.9604, 0.8726, 0.9329, 0.8818, 0.9329, 0.8818, 0.942, 0.8726, 0.942, 0.8726, 0.942, 0.8818, 0.942, 0.8818, 0.9512, 0.8726, 0.9512, 0.8726, 0.9512, 0.8818, 0.9512, 0.8818, 0.9604, 0.8726, 0.9604, 0.8818, 0.9329, 0.891, 0.9329, 0.891, 0.942, 0.8818, 0.942, 0.8818, 0.942, 0.891, 0.942, 0.891, 0.9512, 0.8818, 0.9512, 0.8818, 0.9512, 0.891, 0.9512, 0.891, 0.9604, 0.8818, 0.9604, 0.9277, 0.9577, 0.9368, 0.9577, 0.9368, 0.9506, 0.9277, 0.9488, 0.9368, 0.9577, 0.946, 0.9577, 0.946, 0.9488, 0.9368, 0.9506, 0.946, 0.9577, 0.9552, 0.9577, 0.9552, 0.9463, 0.946, 0.9488, 0.9277, 0.9696, 0.9368, 0.9696, 0.9368, 0.9788, 0.9277, 0.9788, 0.9277, 0.9788, 0.9368, 0.9788, 0.9368, 0.9877, 0.9277, 0.9877, 0.9277, 0.9647, 0.9368, 0.9647, 0.9368, 0.9577, 0.9277, 0.9577, 0.9368, 0.9696, 0.946, 0.9696, 0.946, 0.9788, 0.9368, 0.9788, 0.9368, 0.9788, 0.946, 0.9788, 0.946, 0.9877, 0.9368, 0.9877, 0.9368, 0.9647, 0.946, 0.9647, 0.946, 0.9577, 0.9368, 0.9577, 0.946, 0.9696, 0.9552, 0.9696, 0.9552, 0.9788, 0.946, 0.9788, 0.946, 0.9788, 0.9552, 0.9788, 0.9552, 0.9877, 0.946, 0.9877, 0.946, 0.9647, 0.9552, 0.9647, 0.9552, 0.9577, 0.946, 0.9577, 0.9552, 0.9696, 0.9644, 0.9696, 0.9644, 0.9788, 0.9552, 0.9788, 0.9552, 0.9788, 0.9644, 0.9788, 0.9644, 0.9877, 0.9552, 0.9877, 0.9552, 0.9647, 0.9644, 0.9647, 0.9644, 0.9577, 0.9552, 0.9577, 0.891, 0.9577, 0.9001, 0.9577, 0.9001, 0.9517, 0.891, 0.9487, 0.9001, 0.9577, 0.9093, 0.9577, 0.9093, 0.9488, 0.9001, 0.9517, 0.9093, 0.9577, 0.9185, 0.9577, 0.9185, 0.947, 0.9093, 0.9488, 0.891, 0.9696, 0.9001, 0.9696, 0.9001, 0.9788, 0.891, 0.9788, 0.891, 0.9788, 0.9001, 0.9788, 0.9001, 0.9877, 0.891, 0.9877, 0.891, 0.9647, 0.9001, 0.9647, 0.9001, 0.9577, 0.891, 0.9577, 0.9001, 0.9696, 0.9093, 0.9696, 0.9093, 0.9788, 0.9001, 0.9788, 0.9001, 0.9788, 0.9093, 0.9788, 0.9093, 0.9877, 0.9001, 0.9877, 0.9001, 0.9647, 0.9093, 0.9647, 0.9093, 0.9577, 0.9001, 0.9577, 0.9093, 0.9696, 0.9185, 0.9696, 0.9185, 0.9788, 0.9093, 0.9788, 0.9093, 0.9788, 0.9185, 0.9788, 0.9185, 0.9877, 0.9093, 0.9877, 0.9093, 0.9647, 0.9185, 0.9647, 0.9185, 0.9577, 0.9093, 0.9577, 0.9185, 0.9696, 0.9277, 0.9696, 0.9277, 0.9788, 0.9185, 0.9788, 0.9185, 0.9788, 0.9277, 0.9788, 0.9277, 0.9877, 0.9185, 0.9877, 0.9185, 0.9647, 0.9277, 0.9647, 0.9277, 0.9577, 0.9185, 0.9577, 0.8543, 0.9622, 0.8634, 0.9632, 0.8634, 0.9491, 0.8543, 0.9481, 0.8634, 0.9632, 0.8726, 0.9603, 0.8726, 0.9492, 0.8634, 0.9491, 0.8726, 0.9603, 0.8818, 0.957, 0.8818, 0.9478, 0.8726, 0.9492, 0.8543, 0.9696, 0.8634, 0.9696, 0.8634, 0.9788, 0.8543, 0.9788, 0.8543, 0.9788, 0.8634, 0.9788, 0.8634, 0.9852, 0.8543, 0.9833, 0.8543, 0.9736, 0.8634, 0.9736, 0.8634, 0.9632, 0.8543, 0.9622, 0.8634, 0.9696, 0.8726, 0.9696, 0.8726, 0.9788, 0.8634, 0.9788, 0.8634, 0.9788, 0.8726, 0.9788, 0.8726, 0.9869, 0.8634, 0.9852, 0.8634, 0.9736, 0.8726, 0.9697, 0.8726, 0.9603, 0.8634, 0.9632, 0.8726, 0.9696, 0.8818, 0.9696, 0.8818, 0.9788, 0.8726, 0.9788, 0.8726, 0.9788, 0.8818, 0.9788, 0.8818, 0.9884, 0.8726, 0.9869, 0.8726, 0.9697, 0.8818, 0.9651, 0.8818, 0.957, 0.8726, 0.9603, 0.8818, 0.9696, 0.891, 0.9696, 0.891, 0.9788, 0.8818, 0.9788, 0.8818, 0.9788, 0.891, 0.9788, 0.891, 0.9877, 0.8818, 0.9884, 0.8818, 0.9651, 0.891, 0.9647, 0.891, 0.9577, 0.8818, 0.957, 0.9644, 0.9577, 0.9735, 0.9577, 0.9735, 0.951, 0.9644, 0.9488, 0.9735, 0.9577, 0.9827, 0.9577, 0.9827, 0.948, 0.9735, 0.951, 0.9827, 0.9577, 0.991, 0.9565, 0.991, 0.9445, 0.9827, 0.948, 0.9644, 0.9696, 0.9735, 0.9696, 0.9735, 0.9788, 0.9644, 0.9788, 0.9644, 0.9788, 0.9735, 0.9788, 0.9735, 0.9877, 0.9644, 0.9877, 0.9644, 0.9647, 0.9735, 0.9647, 0.9735, 0.9577, 0.9644, 0.9577, 0.9735, 0.9696, 0.9827, 0.9696, 0.9827, 0.9788, 0.9735, 0.9788, 0.9735, 0.9788, 0.9827, 0.9788, 0.9827, 0.9877, 0.9735, 0.9877, 0.9735, 0.9647, 0.9827, 0.9647, 0.9827, 0.9577, 0.9735, 0.9577, 0.9827, 0.9696, 0.991, 0.9696, 0.991, 0.9788, 0.9827, 0.9788, 0.9827, 0.9788, 0.991, 0.9788, 0.991, 0.9858, 0.9827, 0.9877, 0.9827, 0.9647, 0.991, 0.9625, 0.991, 0.9565, 0.9827, 0.9577, 0.9298, 0.9684, 0.9285, 0.9524, 0.9327, 0.9527, 0.939, 0.9676, 0.939, 0.9676, 0.9327, 0.9527, 0.9379, 0.9521, 0.9461, 0.9625, 0.9461, 0.9625, 0.9379, 0.9521, 0.9427, 0.9456, 0.9471, 0.9565])
me_plane_001.materials.append(mat_material)
me_plane_001.use_remesh_fix_poles = True
me_plane_001.use_remesh_preserve_attributes = False
me_plane_001.update()

# ---- objects
ob_cube = bpy.data.objects.new('Cube', me_cube_001)
ob_cube_001 = bpy.data.objects.new('Cube.001', me_cube_002)
ob_cube_002 = bpy.data.objects.new('Cube.002', me_cube_003)
ob_cube_003 = bpy.data.objects.new('Cube.003', me_cube_004)
ob_cube_004 = bpy.data.objects.new('Cube.004', me_cube_005)
ob_plane = bpy.data.objects.new('Plane', me_plane_001)

# ---- transforms, parenting, visibility, modifiers, constraints
ob_cube.location = (0.0, 0.0, 0.5)
ob_cube.scale = (3.0, 2.0, 0.5)
_m = ob_cube.modifiers.new('Bevel', 'BEVEL')
_m.width = 0.17
_m.width_pct = 0.17
_m.segments = 3
ob_cube_001.location = (-2.356, -0.9388, 1.182)
ob_cube_001.scale = (0.5, 0.9148, 0.2673)
_m = ob_cube_001.modifiers.new('Bevel', 'BEVEL')
_m.width = 0.62
_m.width_pct = 0.62
_m.segments = 5
_m.angle_limit = 0.5027
ob_cube_002.location = (-2.356, 0.9165, 1.182)
ob_cube_002.scale = (0.5, 0.9148, 0.2673)
_m = ob_cube_002.modifiers.new('Bevel', 'BEVEL')
_m.width = 0.62
_m.width_pct = 0.62
_m.segments = 5
_m.angle_limit = 0.5027
ob_cube_003.location = (0.0, 0.0, 0.0)
ob_cube_003.scale = (3.196, 2.131, 0.0843)
ob_cube_004.location = (-2.384e-07, 2.384e-07, 2.98e-08)
ob_cube_004.scale = (0.1809, 0.1809, 0.476)
_m = ob_cube_004.modifiers.new('Bevel', 'BEVEL')
_m.width = 0.38
_m.width_pct = 0.38
_m.segments = 2
ob_plane.location = (0.4192, 0.0, 1.117)
ob_plane.scale = (2.942, 2.912, 3.285)
_m = ob_plane.modifiers.new('Mirror', 'MIRROR')
_m.use_axis = (False, True, False)
_m = ob_plane.modifiers.new('Solidify', 'SOLIDIFY')
_m.thickness = -0.03
_m.use_even_offset = True
_m.use_rim_only = True

# ---- collection membership
col_collection.objects.link(ob_cube)
col_collection.objects.link(ob_cube_001)
col_collection.objects.link(ob_cube_002)
col_collection.objects.link(ob_cube_003)
col_collection.objects.link(ob_cube_004)
col_collection.objects.link(ob_plane)

# ---- scene / render settings (as saved in the file)
scene.frame_start = 1; scene.frame_end = 250; scene.frame_set(1)
scene.render.engine = 'CYCLES'
scene.cycles.use_denoising = False
scene.cycles.samples = 128
scene.cycles.sampling_pattern = 'TABULATED_SOBOL'
scene.cycles.use_light_tree = False
scene.cycles.bake_type = 'NORMAL'
scene.view_settings.view_transform = 'Filmic'
bpy.context.view_layer.update()

# ---- added for rendering (the .blend has no active camera and no usable light): camera, sun
cam_auto = bpy.data.cameras.new('AutoCamera')
cam_auto.lens = 50.0
cam_auto.sensor_width = 36.0
cam_auto.clip_end = 1000.0
ob_auto_camera = bpy.data.objects.new('AutoCamera', cam_auto)
scene.collection.objects.link(ob_auto_camera)
ob_auto_camera.location = (7.85213, -9.42479, 7.2941)
ob_auto_camera.rotation_euler = (1.09748, -7.21219e-08, 0.694738)
scene.camera = ob_auto_camera
light_auto_sun = bpy.data.lights.new('AutoSun', 'SUN')
light_auto_sun.energy = 3.0
light_auto_sun.angle = 0.0523599
ob_auto_sun = bpy.data.objects.new('AutoSun', light_auto_sun)
scene.collection.objects.link(ob_auto_sun)
ob_auto_sun.rotation_euler = (0.872665, 0.174533, 0.523599)
bpy.context.view_layer.update()

